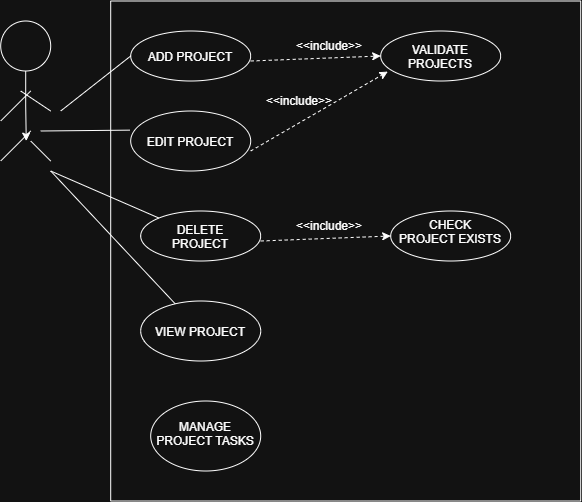

The diagram above was exported from draw.io. Its source (the exported page's mxGraphModel, read from the mxfile embedded in the PNG):
<mxGraphModel dx="860" dy="552" grid="1" gridSize="10" guides="1" tooltips="1" connect="1" arrows="1" fold="1" page="1" pageScale="1" pageWidth="850" pageHeight="1100" math="0" shadow="0">
  <root>
    <mxCell id="0" />
    <mxCell id="1" parent="0" />
    <mxCell id="bKwxXfsg9xXuvC5LQAX2-6" edge="1" parent="1" source="bKwxXfsg9xXuvC5LQAX2-1" style="edgeStyle=orthogonalEdgeStyle;rounded=0;orthogonalLoop=1;jettySize=auto;html=1;exitX=0.5;exitY=1;exitDx=0;exitDy=0;">
      <mxGeometry relative="1" as="geometry">
        <mxPoint x="85.55555555555554" y="160.0000000000001" as="targetPoint" />
      </mxGeometry>
    </mxCell>
    <mxCell id="bKwxXfsg9xXuvC5LQAX2-1" parent="1" style="ellipse;whiteSpace=wrap;html=1;shapeInside=1;aspect=fixed;" value="" vertex="1">
      <mxGeometry height="50" width="50" x="60" y="40" as="geometry" />
    </mxCell>
    <mxCell id="bKwxXfsg9xXuvC5LQAX2-4" edge="1" parent="1" style="endArrow=none;html=1;rounded=0;" value="">
      <mxGeometry height="50" relative="1" width="50" as="geometry">
        <mxPoint x="60" y="180" as="sourcePoint" />
        <mxPoint x="90" y="150" as="targetPoint" />
      </mxGeometry>
    </mxCell>
    <mxCell id="bKwxXfsg9xXuvC5LQAX2-7" edge="1" parent="1" style="endArrow=none;html=1;rounded=0;" value="">
      <mxGeometry height="50" relative="1" width="50" as="geometry">
        <mxPoint x="90" y="160" as="sourcePoint" />
        <mxPoint x="110" y="180" as="targetPoint" />
      </mxGeometry>
    </mxCell>
    <mxCell id="bKwxXfsg9xXuvC5LQAX2-9" edge="1" parent="1" style="endArrow=none;html=1;rounded=0;" value="">
      <mxGeometry height="50" relative="1" width="50" as="geometry">
        <mxPoint x="80" y="110" as="sourcePoint" />
        <mxPoint x="110" y="130" as="targetPoint" />
      </mxGeometry>
    </mxCell>
    <mxCell id="bKwxXfsg9xXuvC5LQAX2-10" edge="1" parent="1" style="endArrow=none;html=1;rounded=0;" value="">
      <mxGeometry height="50" relative="1" width="50" as="geometry">
        <mxPoint x="60" y="140" as="sourcePoint" />
        <mxPoint x="90" y="110" as="targetPoint" />
      </mxGeometry>
    </mxCell>
    <mxCell id="bKwxXfsg9xXuvC5LQAX2-11" parent="1" style="swimlane;startSize=0;" value="" vertex="1">
      <mxGeometry height="500" width="470" x="170" y="20" as="geometry" />
    </mxCell>
    <mxCell id="bKwxXfsg9xXuvC5LQAX2-12" parent="bKwxXfsg9xXuvC5LQAX2-11" style="ellipse;whiteSpace=wrap;html=1;shapeInside=1;" value="ADD PROJECT" vertex="1">
      <mxGeometry height="50" width="120" x="20" y="30" as="geometry" />
    </mxCell>
    <mxCell id="bKwxXfsg9xXuvC5LQAX2-13" parent="bKwxXfsg9xXuvC5LQAX2-11" style="ellipse;whiteSpace=wrap;html=1;shapeInside=1;" value="EDIT PROJECT" vertex="1">
      <mxGeometry height="60" width="120" x="20" y="110" as="geometry" />
    </mxCell>
    <mxCell id="bKwxXfsg9xXuvC5LQAX2-14" parent="bKwxXfsg9xXuvC5LQAX2-11" style="ellipse;whiteSpace=wrap;html=1;shapeInside=1;" value="DELETE PROJECT" vertex="1">
      <mxGeometry height="50" width="120" x="30" y="210" as="geometry" />
    </mxCell>
    <mxCell id="bKwxXfsg9xXuvC5LQAX2-15" parent="bKwxXfsg9xXuvC5LQAX2-11" style="ellipse;whiteSpace=wrap;html=1;shapeInside=1;" value="VIEW PROJECT" vertex="1">
      <mxGeometry height="60" width="120" x="30" y="300" as="geometry" />
    </mxCell>
    <mxCell id="bKwxXfsg9xXuvC5LQAX2-16" parent="bKwxXfsg9xXuvC5LQAX2-11" style="ellipse;whiteSpace=wrap;html=1;shapeInside=1;" value="MANAGE PROJECT TASKS" vertex="1">
      <mxGeometry height="70" width="110" x="40" y="400" as="geometry" />
    </mxCell>
    <mxCell id="bKwxXfsg9xXuvC5LQAX2-17" parent="bKwxXfsg9xXuvC5LQAX2-11" style="ellipse;whiteSpace=wrap;html=1;shapeInside=1;" value="VALIDATE PROJECTS" vertex="1">
      <mxGeometry height="50" width="120" x="270" y="30" as="geometry" />
    </mxCell>
    <mxCell id="bKwxXfsg9xXuvC5LQAX2-18" parent="bKwxXfsg9xXuvC5LQAX2-11" style="ellipse;whiteSpace=wrap;html=1;shapeInside=1;" value="CHECK PROJECT EXISTS" vertex="1">
      <mxGeometry height="50" width="120" x="280" y="210" as="geometry" />
    </mxCell>
    <mxCell id="bKwxXfsg9xXuvC5LQAX2-26" edge="1" parent="bKwxXfsg9xXuvC5LQAX2-11" style="endArrow=classic;dashed=1;html=1;rounded=0;entryX=0;entryY=0.5;entryDx=0;entryDy=0;endFill=1;" target="bKwxXfsg9xXuvC5LQAX2-17" value="">
      <mxGeometry height="50" relative="1" width="50" as="geometry">
        <mxPoint x="140" y="60" as="sourcePoint" />
        <mxPoint x="190" y="10" as="targetPoint" />
      </mxGeometry>
    </mxCell>
    <mxCell id="bKwxXfsg9xXuvC5LQAX2-27" edge="1" parent="bKwxXfsg9xXuvC5LQAX2-11" style="endArrow=classic;dashed=1;html=1;rounded=0;entryX=0.059;entryY=0.812;entryDx=0;entryDy=0;entryPerimeter=0;endFill=1;" target="bKwxXfsg9xXuvC5LQAX2-17" value="">
      <mxGeometry height="50" relative="1" width="50" as="geometry">
        <mxPoint x="140" y="150" as="sourcePoint" />
        <mxPoint x="190" y="100" as="targetPoint" />
      </mxGeometry>
    </mxCell>
    <mxCell id="bKwxXfsg9xXuvC5LQAX2-28" edge="1" parent="bKwxXfsg9xXuvC5LQAX2-11" style="endArrow=classic;dashed=1;html=1;rounded=0;entryX=0;entryY=0.5;entryDx=0;entryDy=0;endFill=1;" target="bKwxXfsg9xXuvC5LQAX2-18" value="">
      <mxGeometry height="50" relative="1" width="50" as="geometry">
        <mxPoint x="150" y="240" as="sourcePoint" />
        <mxPoint x="200" y="190" as="targetPoint" />
      </mxGeometry>
    </mxCell>
    <mxCell id="bKwxXfsg9xXuvC5LQAX2-29" parent="bKwxXfsg9xXuvC5LQAX2-11" style="text;strokeColor=none;fillColor=none;align=left;verticalAlign=middle;spacingLeft=4;spacingRight=4;overflow=hidden;points=[[0,0.5],[1,0.5]];portConstraint=eastwest;rotatable=0;whiteSpace=wrap;html=1;" value="&amp;lt;&amp;lt;include&amp;gt;&amp;gt;" vertex="1">
      <mxGeometry height="30" width="80" x="180" y="30" as="geometry" />
    </mxCell>
    <mxCell id="bKwxXfsg9xXuvC5LQAX2-30" parent="bKwxXfsg9xXuvC5LQAX2-11" style="text;strokeColor=none;fillColor=none;align=left;verticalAlign=middle;spacingLeft=4;spacingRight=4;overflow=hidden;points=[[0,0.5],[1,0.5]];portConstraint=eastwest;rotatable=0;whiteSpace=wrap;html=1;" value="&amp;lt;&amp;lt;include&amp;gt;&amp;gt;" vertex="1">
      <mxGeometry height="30" width="80" x="180" y="210" as="geometry" />
    </mxCell>
    <mxCell id="bKwxXfsg9xXuvC5LQAX2-31" parent="bKwxXfsg9xXuvC5LQAX2-11" style="text;strokeColor=none;fillColor=none;align=left;verticalAlign=middle;spacingLeft=4;spacingRight=4;overflow=hidden;points=[[0,0.5],[1,0.5]];portConstraint=eastwest;rotatable=0;whiteSpace=wrap;html=1;" value="&amp;lt;&amp;lt;include&amp;gt;&amp;gt;" vertex="1">
      <mxGeometry height="40" width="80" x="150" y="80" as="geometry" />
    </mxCell>
    <mxCell id="bKwxXfsg9xXuvC5LQAX2-20" edge="1" parent="1" style="endArrow=none;html=1;rounded=0;entryX=0;entryY=0.5;entryDx=0;entryDy=0;" target="bKwxXfsg9xXuvC5LQAX2-12" value="">
      <mxGeometry height="50" relative="1" width="50" as="geometry">
        <mxPoint x="120" y="130" as="sourcePoint" />
        <mxPoint x="170" y="80" as="targetPoint" />
      </mxGeometry>
    </mxCell>
    <mxCell id="bKwxXfsg9xXuvC5LQAX2-23" edge="1" parent="1" style="endArrow=none;html=1;rounded=0;entryX=-0.006;entryY=0.319;entryDx=0;entryDy=0;entryPerimeter=0;" target="bKwxXfsg9xXuvC5LQAX2-13" value="">
      <mxGeometry height="50" relative="1" width="50" as="geometry">
        <mxPoint x="100" y="150" as="sourcePoint" />
        <mxPoint x="150" y="100" as="targetPoint" />
      </mxGeometry>
    </mxCell>
    <mxCell id="bKwxXfsg9xXuvC5LQAX2-24" edge="1" parent="1" style="endArrow=none;html=1;rounded=0;" target="bKwxXfsg9xXuvC5LQAX2-14" value="">
      <mxGeometry height="50" relative="1" width="50" as="geometry">
        <mxPoint x="110" y="190" as="sourcePoint" />
        <mxPoint x="160" y="140" as="targetPoint" />
      </mxGeometry>
    </mxCell>
    <mxCell id="bKwxXfsg9xXuvC5LQAX2-25" edge="1" parent="1" source="bKwxXfsg9xXuvC5LQAX2-15" style="endArrow=none;html=1;rounded=0;" value="">
      <mxGeometry height="50" relative="1" width="50" as="geometry">
        <mxPoint x="60" y="240" as="sourcePoint" />
        <mxPoint x="110" y="190" as="targetPoint" />
      </mxGeometry>
    </mxCell>
  </root>
</mxGraphModel>